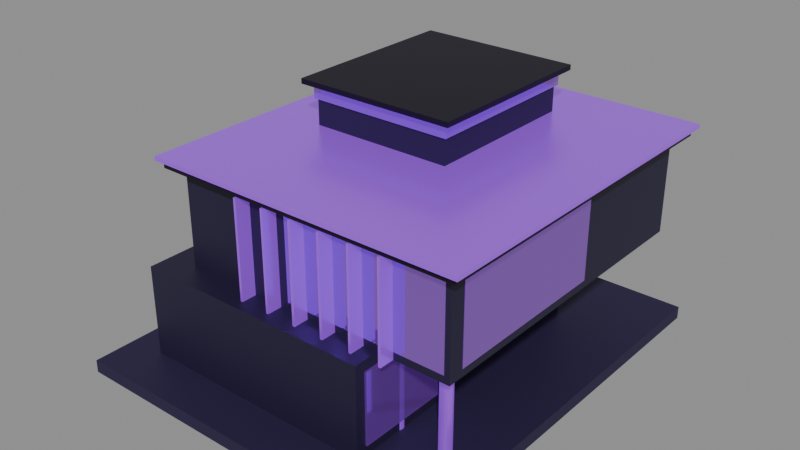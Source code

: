 # Source: ic.blend  (saved by Blender 5.2.44; exported with 4.5.12 LTS)
import bpy
from mathutils import Matrix  # noqa: F401  (used for matrix-valued properties, if any)

bpy.ops.wm.read_factory_settings(use_empty=True)
scene = bpy.context.scene
scene.name = 'Scene'

# ---- collections
col_ic_innovationcenter = bpy.data.collections.new('IC_InnovationCenter'); scene.collection.children.link(col_ic_innovationcenter)

# ---- materials (node trees are filled in below, after node groups)
mat_ic_mat_trim = bpy.data.materials.new('IC_Mat_Trim')
mat_ic_mat_body = bpy.data.materials.new('IC_Mat_Body')
mat_ic_mat_glass = bpy.data.materials.new('IC_Mat_Glass')
mat_ic_mat_glass.surface_render_method = 'BLENDED'
mat_ic_mat_glass.blend_method = 'BLEND'
mat_ic_mat_interiorglow = bpy.data.materials.new('IC_Mat_InteriorGlow')
mat_ic_mat_accent = bpy.data.materials.new('IC_Mat_Accent')
mat_ic_mat_roof = bpy.data.materials.new('IC_Mat_Roof')

# ---- material node trees
mat_ic_mat_trim.use_nodes = True; mat_ic_mat_trim.node_tree.nodes.clear()
_N = mat_ic_mat_trim.node_tree.nodes; _L = mat_ic_mat_trim.node_tree.links
n0 = _N.new('ShaderNodeBsdfPrincipled'); n0.name = 'Principled BSDF'; n0.location = (-200, 100)
n0.inputs[0].default_value = (0.02732, 0.01764, 0.06848, 1.0)
n0.inputs[1].default_value = 0.32
n0.inputs[2].default_value = 0.62
n0.inputs[10].default_value = 0.005
n1 = _N.new('ShaderNodeOutputMaterial'); n1.name = 'Material Output'; n1.location = (200, 100)
_L.new(n0.outputs[0], n1.inputs[0])
n1.is_active_output = True
mat_ic_mat_body.use_nodes = True; mat_ic_mat_body.node_tree.nodes.clear()
_N = mat_ic_mat_body.node_tree.nodes; _L = mat_ic_mat_body.node_tree.links
n0 = _N.new('ShaderNodeBsdfPrincipled'); n0.name = 'Principled BSDF'; n0.location = (-200, 100)
n0.inputs[0].default_value = (0.01938, 0.01298, 0.04817, 1.0)
n0.inputs[1].default_value = 0.22
n0.inputs[2].default_value = 0.52
n0.inputs[10].default_value = 0.005
n1 = _N.new('ShaderNodeOutputMaterial'); n1.name = 'Material Output'; n1.location = (200, 100)
_L.new(n0.outputs[0], n1.inputs[0])
n1.is_active_output = True
mat_ic_mat_glass.use_nodes = True; mat_ic_mat_glass.node_tree.nodes.clear()
_N = mat_ic_mat_glass.node_tree.nodes; _L = mat_ic_mat_glass.node_tree.links
n0 = _N.new('ShaderNodeBsdfPrincipled'); n0.name = 'Principled BSDF'; n0.location = (-200, 100)
n0.inputs[0].default_value = (0.5271, 0.2307, 0.9734, 0.82)
n0.inputs[1].default_value = 0.85
n0.inputs[2].default_value = 0.08
n0.inputs[4].default_value = 0.82
n0.inputs[10].default_value = 0.005
n0.inputs[27].default_value = (0.09759, 0.01161, 0.2423, 1.0)
n0.inputs[28].default_value = 0.35
n1 = _N.new('ShaderNodeOutputMaterial'); n1.name = 'Material Output'; n1.location = (200, 100)
_L.new(n0.outputs[0], n1.inputs[0])
n1.is_active_output = True
mat_ic_mat_interiorglow.use_nodes = True; mat_ic_mat_interiorglow.node_tree.nodes.clear()
_N = mat_ic_mat_interiorglow.node_tree.nodes; _L = mat_ic_mat_interiorglow.node_tree.links
n0 = _N.new('ShaderNodeBsdfPrincipled'); n0.name = 'Principled BSDF'; n0.location = (-200, 100)
n0.inputs[0].default_value = (0.8148, 0.6654, 1.0, 1.0)
n0.inputs[1].default_value = 0.1
n0.inputs[2].default_value = 0.3
n0.inputs[10].default_value = 0.005
n0.inputs[27].default_value = (0.3916, 0.09084, 0.9301, 1.0)
n0.inputs[28].default_value = 0.5
n1 = _N.new('ShaderNodeOutputMaterial'); n1.name = 'Material Output'; n1.location = (200, 100)
_L.new(n0.outputs[0], n1.inputs[0])
n1.is_active_output = True
mat_ic_mat_accent.use_nodes = True; mat_ic_mat_accent.node_tree.nodes.clear()
_N = mat_ic_mat_accent.node_tree.nodes; _L = mat_ic_mat_accent.node_tree.links
n0 = _N.new('ShaderNodeBsdfPrincipled'); n0.name = 'Principled BSDF'; n0.location = (-200, 100)
n0.inputs[0].default_value = (0.3916, 0.09084, 0.9301, 1.0)
n0.inputs[1].default_value = 0.7
n0.inputs[2].default_value = 0.28
n0.inputs[10].default_value = 0.005
n0.inputs[27].default_value = (0.3916, 0.09084, 0.9301, 1.0)
n0.inputs[28].default_value = 0.38
n1 = _N.new('ShaderNodeOutputMaterial'); n1.name = 'Material Output'; n1.location = (200, 100)
_L.new(n0.outputs[0], n1.inputs[0])
n1.is_active_output = True
mat_ic_mat_roof.use_nodes = True; mat_ic_mat_roof.node_tree.nodes.clear()
_N = mat_ic_mat_roof.node_tree.nodes; _L = mat_ic_mat_roof.node_tree.links
n0 = _N.new('ShaderNodeBsdfPrincipled'); n0.name = 'Principled BSDF'; n0.location = (-200, 100)
n0.inputs[0].default_value = (0.008568, 0.006049, 0.01938, 1.0)
n0.inputs[1].default_value = 0.45
n0.inputs[2].default_value = 0.48
n0.inputs[10].default_value = 0.005
n1 = _N.new('ShaderNodeOutputMaterial'); n1.name = 'Material Output'; n1.location = (200, 100)
_L.new(n0.outputs[0], n1.inputs[0])
n1.is_active_output = True

# ---- meshes
me_cube = bpy.data.meshes.new('Cube')
me_cube.from_pydata([(-3.6, -4.2, -0.125), (-3.6, -4.2, 0.125), (-3.6, 4.2, -0.125), (-3.6, 4.2, 0.125), (3.6, -4.2, -0.125), (3.6, -4.2, 0.125), (3.6, 4.2, -0.125), (3.6, 4.2, 0.125)], [], [(0, 1, 3, 2), (2, 3, 7, 6), (6, 7, 5, 4), (4, 5, 1, 0), (2, 6, 4, 0), (7, 3, 1, 5)])
_uv = me_cube.uv_layers.new(name='UVMap')
_uv.uv.foreach_set('vector', [0.375, 0.0, 0.625, 0.0, 0.625, 0.25, 0.375, 0.25, 0.375, 0.25, 0.625, 0.25, 0.625, 0.5, 0.375, 0.5, 0.375, 0.5, 0.625, 0.5, 0.625, 0.75, 0.375, 0.75, 0.375, 0.75, 0.625, 0.75, 0.625, 1.0, 0.375, 1.0, 0.125, 0.5, 0.375, 0.5, 0.375, 0.75, 0.125, 0.75, 0.625, 0.5, 0.875, 0.5, 0.875, 0.75, 0.625, 0.75])
me_cube.materials.append(mat_ic_mat_trim)
me_cube.update()
me_cube_001 = bpy.data.meshes.new('Cube.001')
me_cube_001.from_pydata([(-2.4, -2.9, -0.9), (-2.4, -2.9, 0.9), (-2.4, 2.9, -0.9), (-2.4, 2.9, 0.9), (2.4, -2.9, -0.9), (2.4, -2.9, 0.9), (2.4, 2.9, -0.9), (2.4, 2.9, 0.9)], [], [(0, 1, 3, 2), (2, 3, 7, 6), (6, 7, 5, 4), (4, 5, 1, 0), (2, 6, 4, 0), (7, 3, 1, 5)])
_uv = me_cube_001.uv_layers.new(name='UVMap')
_uv.uv.foreach_set('vector', [0.375, 0.0, 0.625, 0.0, 0.625, 0.25, 0.375, 0.25, 0.375, 0.25, 0.625, 0.25, 0.625, 0.5, 0.375, 0.5, 0.375, 0.5, 0.625, 0.5, 0.625, 0.75, 0.375, 0.75, 0.375, 0.75, 0.625, 0.75, 0.625, 1.0, 0.375, 1.0, 0.125, 0.5, 0.375, 0.5, 0.375, 0.75, 0.125, 0.75, 0.625, 0.5, 0.875, 0.5, 0.875, 0.75, 0.625, 0.75])
me_cube_001.materials.append(mat_ic_mat_body)
me_cube_001.update()
me_cube_002 = bpy.data.meshes.new('Cube.002')
me_cube_002.from_pydata([(-2.44, -0.9, -0.7), (-2.44, -0.9, 0.7), (-2.44, 0.9, -0.7), (-2.44, 0.9, 0.7), (2.44, -0.9, -0.7), (2.44, -0.9, 0.7), (2.44, 0.9, -0.7), (2.44, 0.9, 0.7)], [], [(0, 1, 3, 2), (2, 3, 7, 6), (6, 7, 5, 4), (4, 5, 1, 0), (2, 6, 4, 0), (7, 3, 1, 5)])
_uv = me_cube_002.uv_layers.new(name='UVMap')
_uv.uv.foreach_set('vector', [0.375, 0.0, 0.625, 0.0, 0.625, 0.25, 0.375, 0.25, 0.375, 0.25, 0.625, 0.25, 0.625, 0.5, 0.375, 0.5, 0.375, 0.5, 0.625, 0.5, 0.625, 0.75, 0.375, 0.75, 0.375, 0.75, 0.625, 0.75, 0.625, 1.0, 0.375, 1.0, 0.125, 0.5, 0.375, 0.5, 0.375, 0.75, 0.125, 0.75, 0.625, 0.5, 0.875, 0.5, 0.875, 0.75, 0.625, 0.75])
me_cube_002.materials.append(mat_ic_mat_glass)
me_cube_002.update()
me_cube_003 = bpy.data.meshes.new('Cube.003')
me_cube_003.from_pydata([(-2.2, -0.8, -0.6), (-2.2, -0.8, 0.6), (-2.2, 0.8, -0.6), (-2.2, 0.8, 0.6), (2.2, -0.8, -0.6), (2.2, -0.8, 0.6), (2.2, 0.8, -0.6), (2.2, 0.8, 0.6)], [], [(0, 1, 3, 2), (2, 3, 7, 6), (6, 7, 5, 4), (4, 5, 1, 0), (2, 6, 4, 0), (7, 3, 1, 5)])
_uv = me_cube_003.uv_layers.new(name='UVMap')
_uv.uv.foreach_set('vector', [0.375, 0.0, 0.625, 0.0, 0.625, 0.25, 0.375, 0.25, 0.375, 0.25, 0.625, 0.25, 0.625, 0.5, 0.375, 0.5, 0.375, 0.5, 0.625, 0.5, 0.625, 0.75, 0.375, 0.75, 0.375, 0.75, 0.625, 0.75, 0.625, 1.0, 0.375, 1.0, 0.125, 0.5, 0.375, 0.5, 0.375, 0.75, 0.125, 0.75, 0.625, 0.5, 0.875, 0.5, 0.875, 0.75, 0.625, 0.75])
me_cube_003.materials.append(mat_ic_mat_interiorglow)
me_cube_003.update()
me_cube_004 = bpy.data.meshes.new('Cube.004')
me_cube_004.from_pydata([(-2.8, -3.2, -0.95), (-2.8, -3.2, 0.95), (-2.8, 3.2, -0.95), (-2.8, 3.2, 0.95), (2.8, -3.2, -0.95), (2.8, -3.2, 0.95), (2.8, 3.2, -0.95), (2.8, 3.2, 0.95)], [], [(0, 1, 3, 2), (2, 3, 7, 6), (6, 7, 5, 4), (4, 5, 1, 0), (2, 6, 4, 0), (7, 3, 1, 5)])
_uv = me_cube_004.uv_layers.new(name='UVMap')
_uv.uv.foreach_set('vector', [0.375, 0.0, 0.625, 0.0, 0.625, 0.25, 0.375, 0.25, 0.375, 0.25, 0.625, 0.25, 0.625, 0.5, 0.375, 0.5, 0.375, 0.5, 0.625, 0.5, 0.625, 0.75, 0.375, 0.75, 0.375, 0.75, 0.625, 0.75, 0.625, 1.0, 0.375, 1.0, 0.125, 0.5, 0.375, 0.5, 0.375, 0.75, 0.125, 0.75, 0.625, 0.5, 0.875, 0.5, 0.875, 0.75, 0.625, 0.75])
me_cube_004.materials.append(mat_ic_mat_body)
me_cube_004.update()
me_cube_005 = bpy.data.meshes.new('Cube.005')
me_cube_005.from_pydata([(-1.6, -0.06, -0.8), (-1.6, -0.06, 0.8), (-1.6, 0.06, -0.8), (-1.6, 0.06, 0.8), (1.6, -0.06, -0.8), (1.6, -0.06, 0.8), (1.6, 0.06, -0.8), (1.6, 0.06, 0.8)], [], [(0, 1, 3, 2), (2, 3, 7, 6), (6, 7, 5, 4), (4, 5, 1, 0), (2, 6, 4, 0), (7, 3, 1, 5)])
_uv = me_cube_005.uv_layers.new(name='UVMap')
_uv.uv.foreach_set('vector', [0.375, 0.0, 0.625, 0.0, 0.625, 0.25, 0.375, 0.25, 0.375, 0.25, 0.625, 0.25, 0.625, 0.5, 0.375, 0.5, 0.375, 0.5, 0.625, 0.5, 0.625, 0.75, 0.375, 0.75, 0.375, 0.75, 0.625, 0.75, 0.625, 1.0, 0.375, 1.0, 0.125, 0.5, 0.375, 0.5, 0.375, 0.75, 0.125, 0.75, 0.625, 0.5, 0.875, 0.5, 0.875, 0.75, 0.625, 0.75])
me_cube_005.materials.append(mat_ic_mat_glass)
me_cube_005.update()
me_cube_006 = bpy.data.meshes.new('Cube.006')
me_cube_006.from_pydata([(-0.06, -1.7, -0.8), (-0.06, -1.7, 0.8), (-0.06, 1.7, -0.8), (-0.06, 1.7, 0.8), (0.06, -1.7, -0.8), (0.06, -1.7, 0.8), (0.06, 1.7, -0.8), (0.06, 1.7, 0.8)], [], [(0, 1, 3, 2), (2, 3, 7, 6), (6, 7, 5, 4), (4, 5, 1, 0), (2, 6, 4, 0), (7, 3, 1, 5)])
_uv = me_cube_006.uv_layers.new(name='UVMap')
_uv.uv.foreach_set('vector', [0.375, 0.0, 0.625, 0.0, 0.625, 0.25, 0.375, 0.25, 0.375, 0.25, 0.625, 0.25, 0.625, 0.5, 0.375, 0.5, 0.375, 0.5, 0.625, 0.5, 0.625, 0.75, 0.375, 0.75, 0.375, 0.75, 0.625, 0.75, 0.625, 1.0, 0.375, 1.0, 0.125, 0.5, 0.375, 0.5, 0.375, 0.75, 0.125, 0.75, 0.625, 0.5, 0.875, 0.5, 0.875, 0.75, 0.625, 0.75])
me_cube_006.materials.append(mat_ic_mat_glass)
me_cube_006.update()
me_cube_007 = bpy.data.meshes.new('Cube.007')
me_cube_007.from_pydata([(-1.4, -1.4, -0.7), (-1.4, -1.4, 0.7), (-1.4, 1.4, -0.7), (-1.4, 1.4, 0.7), (1.4, -1.4, -0.7), (1.4, -1.4, 0.7), (1.4, 1.4, -0.7), (1.4, 1.4, 0.7)], [], [(0, 1, 3, 2), (2, 3, 7, 6), (6, 7, 5, 4), (4, 5, 1, 0), (2, 6, 4, 0), (7, 3, 1, 5)])
_uv = me_cube_007.uv_layers.new(name='UVMap')
_uv.uv.foreach_set('vector', [0.375, 0.0, 0.625, 0.0, 0.625, 0.25, 0.375, 0.25, 0.375, 0.25, 0.625, 0.25, 0.625, 0.5, 0.375, 0.5, 0.375, 0.5, 0.625, 0.5, 0.625, 0.75, 0.375, 0.75, 0.375, 0.75, 0.625, 0.75, 0.625, 1.0, 0.375, 1.0, 0.125, 0.5, 0.375, 0.5, 0.375, 0.75, 0.125, 0.75, 0.625, 0.5, 0.875, 0.5, 0.875, 0.75, 0.625, 0.75])
me_cube_007.materials.append(mat_ic_mat_interiorglow)
me_cube_007.update()
me_cylinder = bpy.data.meshes.new('Cylinder')
me_cylinder.from_pydata([(0.0, 0.12, -0.9), (0.0, 0.12, 0.9), (0.04592, 0.1109, -0.9), (0.04592, 0.1109, 0.9), (0.08485, 0.08485, -0.9), (0.08485, 0.08485, 0.9), (0.1109, 0.04592, -0.9), (0.1109, 0.04592, 0.9), (0.12, 0.0, -0.9), (0.12, 0.0, 0.9), (0.1109, -0.04592, -0.9), (0.1109, -0.04592, 0.9), (0.08485, -0.08485, -0.9), (0.08485, -0.08485, 0.9), (0.04592, -0.1109, -0.9), (0.04592, -0.1109, 0.9), (0.0, -0.12, -0.9), (0.0, -0.12, 0.9), (-0.04592, -0.1109, -0.9), (-0.04592, -0.1109, 0.9), (-0.08485, -0.08485, -0.9), (-0.08485, -0.08485, 0.9), (-0.1109, -0.04592, -0.9), (-0.1109, -0.04592, 0.9), (-0.12, 0.0, -0.9), (-0.12, 0.0, 0.9), (-0.1109, 0.04592, -0.9), (-0.1109, 0.04592, 0.9), (-0.08485, 0.08485, -0.9), (-0.08485, 0.08485, 0.9), (-0.04592, 0.1109, -0.9), (-0.04592, 0.1109, 0.9)], [], [(0, 1, 3, 2), (2, 3, 5, 4), (4, 5, 7, 6), (6, 7, 9, 8), (8, 9, 11, 10), (10, 11, 13, 12), (12, 13, 15, 14), (14, 15, 17, 16), (16, 17, 19, 18), (18, 19, 21, 20), (20, 21, 23, 22), (22, 23, 25, 24), (24, 25, 27, 26), (26, 27, 29, 28), (3, 1, 31, 29, 27, 25, 23, 21, 19, 17, 15, 13, 11, 9, 7, 5), (28, 29, 31, 30), (30, 31, 1, 0), (0, 2, 4, 6, 8, 10, 12, 14, 16, 18, 20, 22, 24, 26, 28, 30)])
_uv = me_cylinder.uv_layers.new(name='UVMap')
_uv.uv.foreach_set('vector', [1.0, 0.5, 1.0, 1.0, 0.9375, 1.0, 0.9375, 0.5, 0.9375, 0.5, 0.9375, 1.0, 0.875, 1.0, 0.875, 0.5, 0.875, 0.5, 0.875, 1.0, 0.8125, 1.0, 0.8125, 0.5, 0.8125, 0.5, 0.8125, 1.0, 0.75, 1.0, 0.75, 0.5, 0.75, 0.5, 0.75, 1.0, 0.6875, 1.0, 0.6875, 0.5, 0.6875, 0.5, 0.6875, 1.0, 0.625, 1.0, 0.625, 0.5, 0.625, 0.5, 0.625, 1.0, 0.5625, 1.0, 0.5625, 0.5, 0.5625, 0.5, 0.5625, 1.0, 0.5, 1.0, 0.5, 0.5, 0.5, 0.5, 0.5, 1.0, 0.4375, 1.0, 0.4375, 0.5, 0.4375, 0.5, 0.4375, 1.0, 0.375, 1.0, 0.375, 0.5, 0.375, 0.5, 0.375, 1.0, 0.3125, 1.0, 0.3125, 0.5, 0.3125, 0.5, 0.3125, 1.0, 0.25, 1.0, 0.25, 0.5, 0.25, 0.5, 0.25, 1.0, 0.1875, 1.0, 0.1875, 0.5, 0.1875, 0.5, 0.1875, 1.0, 0.125, 1.0, 0.125, 0.5, 0.3418, 0.4717, 0.25, 0.49, 0.1582, 0.4717, 0.08029, 0.4197, 0.02827, 0.3418, 0.01, 0.25, 0.02827, 0.1582, 0.08029, 0.08029, 0.1582, 0.02827, 0.25, 0.01, 0.3418, 0.02827, 0.4197, 0.08029, 0.4717, 0.1582, 0.49, 0.25, 0.4717, 0.3418, 0.4197, 0.4197, 0.125, 0.5, 0.125, 1.0, 0.0625, 1.0, 0.0625, 0.5, 0.0625, 0.5, 0.0625, 1.0, 0.0, 1.0, 0.0, 0.5, 0.75, 0.49, 0.8418, 0.4717, 0.9197, 0.4197, 0.9717, 0.3418, 0.99, 0.25, 0.9717, 0.1582, 0.9197, 0.08029, 0.8418, 0.02827, 0.75, 0.01, 0.6582, 0.02827, 0.5803, 0.08029, 0.5283, 0.1582, 0.51, 0.25, 0.5283, 0.3418, 0.5803, 0.4197, 0.6582, 0.4717])
me_cylinder.materials.append(mat_ic_mat_accent)
me_cylinder.update()
me_cylinder_001 = bpy.data.meshes.new('Cylinder.001')
me_cylinder_001.from_pydata([(0.0, 0.12, -0.9), (0.0, 0.12, 0.9), (0.04592, 0.1109, -0.9), (0.04592, 0.1109, 0.9), (0.08485, 0.08485, -0.9), (0.08485, 0.08485, 0.9), (0.1109, 0.04592, -0.9), (0.1109, 0.04592, 0.9), (0.12, 0.0, -0.9), (0.12, 0.0, 0.9), (0.1109, -0.04592, -0.9), (0.1109, -0.04592, 0.9), (0.08485, -0.08485, -0.9), (0.08485, -0.08485, 0.9), (0.04592, -0.1109, -0.9), (0.04592, -0.1109, 0.9), (0.0, -0.12, -0.9), (0.0, -0.12, 0.9), (-0.04592, -0.1109, -0.9), (-0.04592, -0.1109, 0.9), (-0.08485, -0.08485, -0.9), (-0.08485, -0.08485, 0.9), (-0.1109, -0.04592, -0.9), (-0.1109, -0.04592, 0.9), (-0.12, 0.0, -0.9), (-0.12, 0.0, 0.9), (-0.1109, 0.04592, -0.9), (-0.1109, 0.04592, 0.9), (-0.08485, 0.08485, -0.9), (-0.08485, 0.08485, 0.9), (-0.04592, 0.1109, -0.9), (-0.04592, 0.1109, 0.9)], [], [(0, 1, 3, 2), (2, 3, 5, 4), (4, 5, 7, 6), (6, 7, 9, 8), (8, 9, 11, 10), (10, 11, 13, 12), (12, 13, 15, 14), (14, 15, 17, 16), (16, 17, 19, 18), (18, 19, 21, 20), (20, 21, 23, 22), (22, 23, 25, 24), (24, 25, 27, 26), (26, 27, 29, 28), (3, 1, 31, 29, 27, 25, 23, 21, 19, 17, 15, 13, 11, 9, 7, 5), (28, 29, 31, 30), (30, 31, 1, 0), (0, 2, 4, 6, 8, 10, 12, 14, 16, 18, 20, 22, 24, 26, 28, 30)])
_uv = me_cylinder_001.uv_layers.new(name='UVMap')
_uv.uv.foreach_set('vector', [1.0, 0.5, 1.0, 1.0, 0.9375, 1.0, 0.9375, 0.5, 0.9375, 0.5, 0.9375, 1.0, 0.875, 1.0, 0.875, 0.5, 0.875, 0.5, 0.875, 1.0, 0.8125, 1.0, 0.8125, 0.5, 0.8125, 0.5, 0.8125, 1.0, 0.75, 1.0, 0.75, 0.5, 0.75, 0.5, 0.75, 1.0, 0.6875, 1.0, 0.6875, 0.5, 0.6875, 0.5, 0.6875, 1.0, 0.625, 1.0, 0.625, 0.5, 0.625, 0.5, 0.625, 1.0, 0.5625, 1.0, 0.5625, 0.5, 0.5625, 0.5, 0.5625, 1.0, 0.5, 1.0, 0.5, 0.5, 0.5, 0.5, 0.5, 1.0, 0.4375, 1.0, 0.4375, 0.5, 0.4375, 0.5, 0.4375, 1.0, 0.375, 1.0, 0.375, 0.5, 0.375, 0.5, 0.375, 1.0, 0.3125, 1.0, 0.3125, 0.5, 0.3125, 0.5, 0.3125, 1.0, 0.25, 1.0, 0.25, 0.5, 0.25, 0.5, 0.25, 1.0, 0.1875, 1.0, 0.1875, 0.5, 0.1875, 0.5, 0.1875, 1.0, 0.125, 1.0, 0.125, 0.5, 0.3418, 0.4717, 0.25, 0.49, 0.1582, 0.4717, 0.08029, 0.4197, 0.02827, 0.3418, 0.01, 0.25, 0.02827, 0.1582, 0.08029, 0.08029, 0.1582, 0.02827, 0.25, 0.01, 0.3418, 0.02827, 0.4197, 0.08029, 0.4717, 0.1582, 0.49, 0.25, 0.4717, 0.3418, 0.4197, 0.4197, 0.125, 0.5, 0.125, 1.0, 0.0625, 1.0, 0.0625, 0.5, 0.0625, 0.5, 0.0625, 1.0, 0.0, 1.0, 0.0, 0.5, 0.75, 0.49, 0.8418, 0.4717, 0.9197, 0.4197, 0.9717, 0.3418, 0.99, 0.25, 0.9717, 0.1582, 0.9197, 0.08029, 0.8418, 0.02827, 0.75, 0.01, 0.6582, 0.02827, 0.5803, 0.08029, 0.5283, 0.1582, 0.51, 0.25, 0.5283, 0.3418, 0.5803, 0.4197, 0.6582, 0.4717])
me_cylinder_001.materials.append(mat_ic_mat_accent)
me_cylinder_001.update()
me_cube_008 = bpy.data.meshes.new('Cube.008')
me_cube_008.from_pydata([(-0.025, -0.175, -0.95), (-0.025, -0.175, 0.95), (-0.025, 0.175, -0.95), (-0.025, 0.175, 0.95), (0.025, -0.175, -0.95), (0.025, -0.175, 0.95), (0.025, 0.175, -0.95), (0.025, 0.175, 0.95)], [], [(0, 1, 3, 2), (2, 3, 7, 6), (6, 7, 5, 4), (4, 5, 1, 0), (2, 6, 4, 0), (7, 3, 1, 5)])
_uv = me_cube_008.uv_layers.new(name='UVMap')
_uv.uv.foreach_set('vector', [0.375, 0.0, 0.625, 0.0, 0.625, 0.25, 0.375, 0.25, 0.375, 0.25, 0.625, 0.25, 0.625, 0.5, 0.375, 0.5, 0.375, 0.5, 0.625, 0.5, 0.625, 0.75, 0.375, 0.75, 0.375, 0.75, 0.625, 0.75, 0.625, 1.0, 0.375, 1.0, 0.125, 0.5, 0.375, 0.5, 0.375, 0.75, 0.125, 0.75, 0.625, 0.5, 0.875, 0.5, 0.875, 0.75, 0.625, 0.75])
me_cube_008.materials.append(mat_ic_mat_accent)
me_cube_008.update()
me_cube_009 = bpy.data.meshes.new('Cube.009')
me_cube_009.from_pydata([(-0.025, -0.175, -0.95), (-0.025, -0.175, 0.95), (-0.025, 0.175, -0.95), (-0.025, 0.175, 0.95), (0.025, -0.175, -0.95), (0.025, -0.175, 0.95), (0.025, 0.175, -0.95), (0.025, 0.175, 0.95)], [], [(0, 1, 3, 2), (2, 3, 7, 6), (6, 7, 5, 4), (4, 5, 1, 0), (2, 6, 4, 0), (7, 3, 1, 5)])
_uv = me_cube_009.uv_layers.new(name='UVMap')
_uv.uv.foreach_set('vector', [0.375, 0.0, 0.625, 0.0, 0.625, 0.25, 0.375, 0.25, 0.375, 0.25, 0.625, 0.25, 0.625, 0.5, 0.375, 0.5, 0.375, 0.5, 0.625, 0.5, 0.625, 0.75, 0.375, 0.75, 0.375, 0.75, 0.625, 0.75, 0.625, 1.0, 0.375, 1.0, 0.125, 0.5, 0.375, 0.5, 0.375, 0.75, 0.125, 0.75, 0.625, 0.5, 0.875, 0.5, 0.875, 0.75, 0.625, 0.75])
me_cube_009.materials.append(mat_ic_mat_accent)
me_cube_009.update()
me_cube_010 = bpy.data.meshes.new('Cube.010')
me_cube_010.from_pydata([(-0.025, -0.175, -0.95), (-0.025, -0.175, 0.95), (-0.025, 0.175, -0.95), (-0.025, 0.175, 0.95), (0.025, -0.175, -0.95), (0.025, -0.175, 0.95), (0.025, 0.175, -0.95), (0.025, 0.175, 0.95)], [], [(0, 1, 3, 2), (2, 3, 7, 6), (6, 7, 5, 4), (4, 5, 1, 0), (2, 6, 4, 0), (7, 3, 1, 5)])
_uv = me_cube_010.uv_layers.new(name='UVMap')
_uv.uv.foreach_set('vector', [0.375, 0.0, 0.625, 0.0, 0.625, 0.25, 0.375, 0.25, 0.375, 0.25, 0.625, 0.25, 0.625, 0.5, 0.375, 0.5, 0.375, 0.5, 0.625, 0.5, 0.625, 0.75, 0.375, 0.75, 0.375, 0.75, 0.625, 0.75, 0.625, 1.0, 0.375, 1.0, 0.125, 0.5, 0.375, 0.5, 0.375, 0.75, 0.125, 0.75, 0.625, 0.5, 0.875, 0.5, 0.875, 0.75, 0.625, 0.75])
me_cube_010.materials.append(mat_ic_mat_accent)
me_cube_010.update()
me_cube_011 = bpy.data.meshes.new('Cube.011')
me_cube_011.from_pydata([(-0.025, -0.175, -0.95), (-0.025, -0.175, 0.95), (-0.025, 0.175, -0.95), (-0.025, 0.175, 0.95), (0.025, -0.175, -0.95), (0.025, -0.175, 0.95), (0.025, 0.175, -0.95), (0.025, 0.175, 0.95)], [], [(0, 1, 3, 2), (2, 3, 7, 6), (6, 7, 5, 4), (4, 5, 1, 0), (2, 6, 4, 0), (7, 3, 1, 5)])
_uv = me_cube_011.uv_layers.new(name='UVMap')
_uv.uv.foreach_set('vector', [0.375, 0.0, 0.625, 0.0, 0.625, 0.25, 0.375, 0.25, 0.375, 0.25, 0.625, 0.25, 0.625, 0.5, 0.375, 0.5, 0.375, 0.5, 0.625, 0.5, 0.625, 0.75, 0.375, 0.75, 0.375, 0.75, 0.625, 0.75, 0.625, 1.0, 0.375, 1.0, 0.125, 0.5, 0.375, 0.5, 0.375, 0.75, 0.125, 0.75, 0.625, 0.5, 0.875, 0.5, 0.875, 0.75, 0.625, 0.75])
me_cube_011.materials.append(mat_ic_mat_accent)
me_cube_011.update()
me_cube_012 = bpy.data.meshes.new('Cube.012')
me_cube_012.from_pydata([(-0.025, -0.175, -0.95), (-0.025, -0.175, 0.95), (-0.025, 0.175, -0.95), (-0.025, 0.175, 0.95), (0.025, -0.175, -0.95), (0.025, -0.175, 0.95), (0.025, 0.175, -0.95), (0.025, 0.175, 0.95)], [], [(0, 1, 3, 2), (2, 3, 7, 6), (6, 7, 5, 4), (4, 5, 1, 0), (2, 6, 4, 0), (7, 3, 1, 5)])
_uv = me_cube_012.uv_layers.new(name='UVMap')
_uv.uv.foreach_set('vector', [0.375, 0.0, 0.625, 0.0, 0.625, 0.25, 0.375, 0.25, 0.375, 0.25, 0.625, 0.25, 0.625, 0.5, 0.375, 0.5, 0.375, 0.5, 0.625, 0.5, 0.625, 0.75, 0.375, 0.75, 0.375, 0.75, 0.625, 0.75, 0.625, 1.0, 0.375, 1.0, 0.125, 0.5, 0.375, 0.5, 0.375, 0.75, 0.125, 0.75, 0.625, 0.5, 0.875, 0.5, 0.875, 0.75, 0.625, 0.75])
me_cube_012.materials.append(mat_ic_mat_accent)
me_cube_012.update()
me_cube_013 = bpy.data.meshes.new('Cube.013')
me_cube_013.from_pydata([(-0.025, -0.175, -0.95), (-0.025, -0.175, 0.95), (-0.025, 0.175, -0.95), (-0.025, 0.175, 0.95), (0.025, -0.175, -0.95), (0.025, -0.175, 0.95), (0.025, 0.175, -0.95), (0.025, 0.175, 0.95)], [], [(0, 1, 3, 2), (2, 3, 7, 6), (6, 7, 5, 4), (4, 5, 1, 0), (2, 6, 4, 0), (7, 3, 1, 5)])
_uv = me_cube_013.uv_layers.new(name='UVMap')
_uv.uv.foreach_set('vector', [0.375, 0.0, 0.625, 0.0, 0.625, 0.25, 0.375, 0.25, 0.375, 0.25, 0.625, 0.25, 0.625, 0.5, 0.375, 0.5, 0.375, 0.5, 0.625, 0.5, 0.625, 0.75, 0.375, 0.75, 0.375, 0.75, 0.625, 0.75, 0.625, 1.0, 0.375, 1.0, 0.125, 0.5, 0.375, 0.5, 0.375, 0.75, 0.125, 0.75, 0.625, 0.5, 0.875, 0.5, 0.875, 0.75, 0.625, 0.75])
me_cube_013.materials.append(mat_ic_mat_accent)
me_cube_013.update()
me_cube_014 = bpy.data.meshes.new('Cube.014')
me_cube_014.from_pydata([(-3.05, -3.45, -0.08), (-3.05, -3.45, 0.08), (-3.05, 3.45, -0.08), (-3.05, 3.45, 0.08), (3.05, -3.45, -0.08), (3.05, -3.45, 0.08), (3.05, 3.45, -0.08), (3.05, 3.45, 0.08)], [], [(0, 1, 3, 2), (2, 3, 7, 6), (6, 7, 5, 4), (4, 5, 1, 0), (2, 6, 4, 0), (7, 3, 1, 5)])
_uv = me_cube_014.uv_layers.new(name='UVMap')
_uv.uv.foreach_set('vector', [0.375, 0.0, 0.625, 0.0, 0.625, 0.25, 0.375, 0.25, 0.375, 0.25, 0.625, 0.25, 0.625, 0.5, 0.375, 0.5, 0.375, 0.5, 0.625, 0.5, 0.625, 0.75, 0.375, 0.75, 0.375, 0.75, 0.625, 0.75, 0.625, 1.0, 0.375, 1.0, 0.125, 0.5, 0.375, 0.5, 0.375, 0.75, 0.125, 0.75, 0.625, 0.5, 0.875, 0.5, 0.875, 0.75, 0.625, 0.75])
me_cube_014.materials.append(mat_ic_mat_roof)
me_cube_014.update()
me_cube_015 = bpy.data.meshes.new('Cube.015')
me_cube_015.from_pydata([(-3.15, -3.55, -0.04), (-3.15, -3.55, 0.04), (-3.15, 3.55, -0.04), (-3.15, 3.55, 0.04), (3.15, -3.55, -0.04), (3.15, -3.55, 0.04), (3.15, 3.55, -0.04), (3.15, 3.55, 0.04)], [], [(0, 1, 3, 2), (2, 3, 7, 6), (6, 7, 5, 4), (4, 5, 1, 0), (2, 6, 4, 0), (7, 3, 1, 5)])
_uv = me_cube_015.uv_layers.new(name='UVMap')
_uv.uv.foreach_set('vector', [0.375, 0.0, 0.625, 0.0, 0.625, 0.25, 0.375, 0.25, 0.375, 0.25, 0.625, 0.25, 0.625, 0.5, 0.375, 0.5, 0.375, 0.5, 0.625, 0.5, 0.625, 0.75, 0.375, 0.75, 0.375, 0.75, 0.625, 0.75, 0.625, 1.0, 0.375, 1.0, 0.125, 0.5, 0.375, 0.5, 0.375, 0.75, 0.125, 0.75, 0.625, 0.5, 0.875, 0.5, 0.875, 0.75, 0.625, 0.75])
me_cube_015.materials.append(mat_ic_mat_accent)
me_cube_015.update()
me_cube_016 = bpy.data.meshes.new('Cube.016')
me_cube_016.from_pydata([(-1.4, -1.6, -0.425), (-1.4, -1.6, 0.425), (-1.4, 1.6, -0.425), (-1.4, 1.6, 0.425), (1.4, -1.6, -0.425), (1.4, -1.6, 0.425), (1.4, 1.6, -0.425), (1.4, 1.6, 0.425)], [], [(0, 1, 3, 2), (2, 3, 7, 6), (6, 7, 5, 4), (4, 5, 1, 0), (2, 6, 4, 0), (7, 3, 1, 5)])
_uv = me_cube_016.uv_layers.new(name='UVMap')
_uv.uv.foreach_set('vector', [0.375, 0.0, 0.625, 0.0, 0.625, 0.25, 0.375, 0.25, 0.375, 0.25, 0.625, 0.25, 0.625, 0.5, 0.375, 0.5, 0.375, 0.5, 0.625, 0.5, 0.625, 0.75, 0.375, 0.75, 0.375, 0.75, 0.625, 0.75, 0.625, 1.0, 0.375, 1.0, 0.125, 0.5, 0.375, 0.5, 0.375, 0.75, 0.125, 0.75, 0.625, 0.5, 0.875, 0.5, 0.875, 0.75, 0.625, 0.75])
me_cube_016.materials.append(mat_ic_mat_body)
me_cube_016.update()
me_cube_017 = bpy.data.meshes.new('Cube.017')
me_cube_017.from_pydata([(-1.45, -1.65, -0.125), (-1.45, -1.65, 0.125), (-1.45, 1.65, -0.125), (-1.45, 1.65, 0.125), (1.45, -1.65, -0.125), (1.45, -1.65, 0.125), (1.45, 1.65, -0.125), (1.45, 1.65, 0.125)], [], [(0, 1, 3, 2), (2, 3, 7, 6), (6, 7, 5, 4), (4, 5, 1, 0), (2, 6, 4, 0), (7, 3, 1, 5)])
_uv = me_cube_017.uv_layers.new(name='UVMap')
_uv.uv.foreach_set('vector', [0.375, 0.0, 0.625, 0.0, 0.625, 0.25, 0.375, 0.25, 0.375, 0.25, 0.625, 0.25, 0.625, 0.5, 0.375, 0.5, 0.375, 0.5, 0.625, 0.5, 0.625, 0.75, 0.375, 0.75, 0.375, 0.75, 0.625, 0.75, 0.625, 1.0, 0.375, 1.0, 0.125, 0.5, 0.375, 0.5, 0.375, 0.75, 0.125, 0.75, 0.625, 0.5, 0.875, 0.5, 0.875, 0.75, 0.625, 0.75])
me_cube_017.materials.append(mat_ic_mat_glass)
me_cube_017.update()
me_cube_018 = bpy.data.meshes.new('Cube.018')
me_cube_018.from_pydata([(-1.6, -1.8, -0.05), (-1.6, -1.8, 0.05), (-1.6, 1.8, -0.05), (-1.6, 1.8, 0.05), (1.6, -1.8, -0.05), (1.6, -1.8, 0.05), (1.6, 1.8, -0.05), (1.6, 1.8, 0.05)], [], [(0, 1, 3, 2), (2, 3, 7, 6), (6, 7, 5, 4), (4, 5, 1, 0), (2, 6, 4, 0), (7, 3, 1, 5)])
_uv = me_cube_018.uv_layers.new(name='UVMap')
_uv.uv.foreach_set('vector', [0.375, 0.0, 0.625, 0.0, 0.625, 0.25, 0.375, 0.25, 0.375, 0.25, 0.625, 0.25, 0.625, 0.5, 0.375, 0.5, 0.375, 0.5, 0.625, 0.5, 0.625, 0.75, 0.375, 0.75, 0.375, 0.75, 0.625, 0.75, 0.625, 1.0, 0.375, 1.0, 0.125, 0.5, 0.375, 0.5, 0.375, 0.75, 0.125, 0.75, 0.625, 0.5, 0.875, 0.5, 0.875, 0.75, 0.625, 0.75])
me_cube_018.materials.append(mat_ic_mat_roof)
me_cube_018.update()

# ---- objects
ob_ic_baseplinth = bpy.data.objects.new('IC_BasePlinth', me_cube)
ob_ic_lowergallery = bpy.data.objects.new('IC_LowerGallery', me_cube_001)
ob_ic_lowergallery_glass = bpy.data.objects.new('IC_LowerGallery_Glass', me_cube_002)
ob_ic_lowergallery_glow = bpy.data.objects.new('IC_LowerGallery_Glow', me_cube_003)
ob_ic_cantilevervolume = bpy.data.objects.new('IC_CantileverVolume', me_cube_004)
ob_ic_glazedcorner_south = bpy.data.objects.new('IC_GlazedCorner_South', me_cube_005)
ob_ic_glazedcorner_east = bpy.data.objects.new('IC_GlazedCorner_East', me_cube_006)
ob_ic_cantilever_interiorglow = bpy.data.objects.new('IC_Cantilever_InteriorGlow', me_cube_007)
ob_ic_cantilevercolumn_1_8 = bpy.data.objects.new('IC_CantileverColumn_1.8', me_cylinder)
ob_ic_cantilevercolumn_2_8 = bpy.data.objects.new('IC_CantileverColumn_2.8', me_cylinder_001)
ob_ic_sunshadefin__0_8 = bpy.data.objects.new('IC_SunshadeFin_-0.8', me_cube_008)
ob_ic_sunshadefin__0_2 = bpy.data.objects.new('IC_SunshadeFin_-0.2', me_cube_009)
ob_ic_sunshadefin_0_4 = bpy.data.objects.new('IC_SunshadeFin_0.4', me_cube_010)
ob_ic_sunshadefin_1_0 = bpy.data.objects.new('IC_SunshadeFin_1.0', me_cube_011)
ob_ic_sunshadefin_1_6 = bpy.data.objects.new('IC_SunshadeFin_1.6', me_cube_012)
ob_ic_sunshadefin_2_2 = bpy.data.objects.new('IC_SunshadeFin_2.2', me_cube_013)
ob_ic_layeredroofslab_1 = bpy.data.objects.new('IC_LayeredRoofSlab_1', me_cube_014)
ob_ic_layeredroofslab_2 = bpy.data.objects.new('IC_LayeredRoofSlab_2', me_cube_015)
ob_ic_rooftoppavilion = bpy.data.objects.new('IC_RooftopPavilion', me_cube_016)
ob_ic_rooftoppavilion_clerestory = bpy.data.objects.new('IC_RooftopPavilion_Clerestory', me_cube_017)
ob_ic_pavilionroofslab = bpy.data.objects.new('IC_PavilionRoofSlab', me_cube_018)

# ---- transforms, parenting, visibility, modifiers, constraints
ob_ic_baseplinth.location = (0.0, 0.0, 0.125)
ob_ic_lowergallery.location = (-0.5, -0.4, 1.15)
ob_ic_lowergallery_glass.location = (-0.5, -2.2, 1.15)
ob_ic_lowergallery_glow.location = (-0.5, -2.2, 1.15)
ob_ic_cantilevervolume.location = (0.5, 0.4, 3.0)
ob_ic_glazedcorner_south.location = (1.6, -2.75, 3.0)
ob_ic_glazedcorner_east.location = (3.25, -0.8, 3.0)
ob_ic_cantilever_interiorglow.location = (1.5, -0.8, 3.0)
ob_ic_cantilevercolumn_1_8.location = (1.8, -2.2, 1.15)
ob_ic_cantilevercolumn_2_8.location = (2.8, -2.2, 1.15)
ob_ic_sunshadefin__0_8.location = (-0.8, -2.92, 3.0)
ob_ic_sunshadefin__0_2.location = (-0.2, -2.92, 3.0)
ob_ic_sunshadefin_0_4.location = (0.4, -2.92, 3.0)
ob_ic_sunshadefin_1_0.location = (1.0, -2.92, 3.0)
ob_ic_sunshadefin_1_6.location = (1.6, -2.92, 3.0)
ob_ic_sunshadefin_2_2.location = (2.2, -2.92, 3.0)
ob_ic_layeredroofslab_1.location = (0.5, 0.4, 4.03)
ob_ic_layeredroofslab_2.location = (0.5, 0.4, 4.13)
ob_ic_rooftoppavilion.location = (-0.1, 1.2, 4.55)
ob_ic_rooftoppavilion_clerestory.location = (-0.1, 1.2, 4.8)
ob_ic_pavilionroofslab.location = (-0.1, 1.2, 5.0)

# ---- collection membership
scene.collection.objects.link(ob_ic_baseplinth)
scene.collection.objects.link(ob_ic_lowergallery)
scene.collection.objects.link(ob_ic_lowergallery_glass)
scene.collection.objects.link(ob_ic_lowergallery_glow)
scene.collection.objects.link(ob_ic_cantilevervolume)
scene.collection.objects.link(ob_ic_glazedcorner_south)
scene.collection.objects.link(ob_ic_glazedcorner_east)
scene.collection.objects.link(ob_ic_cantilever_interiorglow)
scene.collection.objects.link(ob_ic_cantilevercolumn_1_8)
scene.collection.objects.link(ob_ic_cantilevercolumn_2_8)
scene.collection.objects.link(ob_ic_sunshadefin__0_8)
scene.collection.objects.link(ob_ic_sunshadefin__0_2)
scene.collection.objects.link(ob_ic_sunshadefin_0_4)
scene.collection.objects.link(ob_ic_sunshadefin_1_0)
scene.collection.objects.link(ob_ic_sunshadefin_1_6)
scene.collection.objects.link(ob_ic_sunshadefin_2_2)
scene.collection.objects.link(ob_ic_layeredroofslab_1)
scene.collection.objects.link(ob_ic_layeredroofslab_2)
scene.collection.objects.link(ob_ic_rooftoppavilion)
scene.collection.objects.link(ob_ic_rooftoppavilion_clerestory)
scene.collection.objects.link(ob_ic_pavilionroofslab)

# ---- scene / render settings (as saved in the file)
scene.frame_start = 1; scene.frame_end = 250; scene.frame_set(1)
scene.render.engine = 'BLENDER_EEVEE_NEXT'
scene.render.bake_bias = 0.0
scene.render.bake_samples = 0
scene.render.compositor_device = 'GPU'
scene.eevee.use_volume_custom_range = False
scene.eevee.fast_gi_thickness_near = 0.1
scene.eevee.fast_gi_thickness_far = 0.0
scene.eevee.ray_tracing_options.screen_trace_thickness = 0.1
bpy.context.view_layer.update()

# ---- added for rendering (the .blend has no active camera and no usable light): camera, sun + grey world if the file has none
cam_auto = bpy.data.cameras.new('AutoCamera')
cam_auto.lens = 50.0
cam_auto.sensor_width = 36.0
cam_auto.clip_end = 1000.0
ob_auto_camera = bpy.data.objects.new('AutoCamera', cam_auto)
scene.collection.objects.link(ob_auto_camera)
ob_auto_camera.location = (11.3046, -13.5355, 11.5487)
ob_auto_camera.rotation_euler = (1.09748, -7.21219e-08, 0.694738)
scene.camera = ob_auto_camera
light_auto_sun = bpy.data.lights.new('AutoSun', 'SUN')
light_auto_sun.energy = 3.0
light_auto_sun.angle = 0.0523599
ob_auto_sun = bpy.data.objects.new('AutoSun', light_auto_sun)
scene.collection.objects.link(ob_auto_sun)
ob_auto_sun.rotation_euler = (0.872665, 0.174533, 0.523599)
if scene.world is None:
    world_auto = bpy.data.worlds.new('AutoWorld')
    world_auto.color = (0.3, 0.3, 0.3)
    scene.world = world_auto
bpy.context.view_layer.update()
